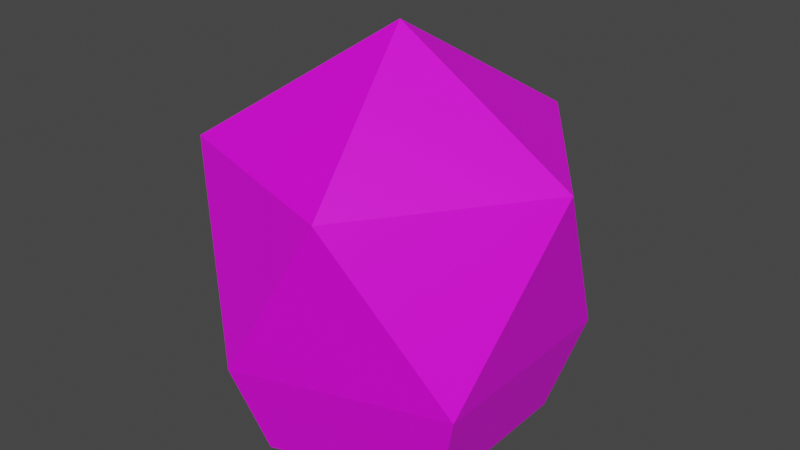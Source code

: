# Source: egg.blend  (saved by Blender 3.0.42; exported with 4.5.12 LTS)
import bpy
from mathutils import Matrix  # noqa: F401  (used for matrix-valued properties, if any)

bpy.ops.wm.read_factory_settings(use_empty=True)
scene = bpy.context.scene
scene.name = 'Scene'

# ---- collections
col_collection = bpy.data.collections.new('Collection'); scene.collection.children.link(col_collection)

# ---- images (referenced by path relative to the original .blend; pixels are not part of the script)
import os
ASSET_DIR = os.environ.get("B2B_ASSET_DIR", "")  # directory of the original .blend (textures are referenced by path, not embedded)
HERE = os.path.dirname(os.path.abspath(__file__))  # packed textures are extracted next to this script under _unpacked/

def load_image(name, relpath, width, height, colorspace="sRGB"):
    """Load a texture the original file referenced (path relative to the .blend, or extracted next to this script)."""
    p = next((c for c in (os.path.join(HERE, relpath), os.path.join(ASSET_DIR, relpath)) if relpath and os.path.exists(c)), "")
    if p:
        img = bpy.data.images.load(p, check_existing=True)
        img.name = name
    else:  # same state as the original file: an image datablock whose file is absent (Cycles renders it pink)
        img = bpy.data.images.new(name, width, height)
        img.source = "FILE"
        img.filepath = "//" + (relpath or name)
    img.colorspace_settings.name = colorspace
    return img
img_texture_png = load_image('texture.png', 'texture.png', 1024, 1024, 'sRGB')

# ---- materials (node trees are filled in below, after node groups)
mat_material_001 = bpy.data.materials.new('Material.001')
mat_material_001.use_transparent_shadow = False

# ---- material node trees
mat_material_001.use_nodes = True; mat_material_001.node_tree.nodes.clear()
_N = mat_material_001.node_tree.nodes; _L = mat_material_001.node_tree.links
n0 = _N.new('ShaderNodeBsdfPrincipled'); n0.name = 'Principled BSDF'; n0.location = (10, 300)
n0.distribution = 'GGX'
n0.subsurface_method = 'RANDOM_WALK_SKIN'
n0.inputs[3].default_value = 1.45
n0.inputs[27].default_value = (0.0, 0.0, 0.0, 1.0)
n0.inputs[28].default_value = 1.0
n1 = _N.new('ShaderNodeOutputMaterial'); n1.name = 'Material Output'; n1.location = (300, 300)
n2 = _N.new('ShaderNodeTexImage'); n2.name = 'Image Texture'; n2.location = (-280, 280)
n2.image = img_texture_png
n2.interpolation = 'Closest'
_L.new(n0.outputs[0], n1.inputs[0])
_L.new(n2.outputs[0], n0.inputs[0])
n1.is_active_output = True

# ---- world
world_world = bpy.data.worlds.new('World'); scene.world = world_world
world_world.use_nodes = True; world_world.node_tree.nodes.clear()
_N = world_world.node_tree.nodes; _L = world_world.node_tree.links
n0 = _N.new('ShaderNodeOutputWorld'); n0.name = 'World Output'; n0.location = (300, 300)
n1 = _N.new('ShaderNodeBackground'); n1.name = 'Background'; n1.location = (10, 300)
n1.inputs[0].default_value = (0.05088, 0.05088, 0.05088, 1.0)
_L.new(n1.outputs[0], n0.inputs[0])
n0.is_active_output = True
world_world.color = (0.05088, 0.05088, 0.05088)
world_world.use_sun_shadow = False
world_world.sun_shadow_jitter_overblur = 0.0

# ---- meshes
me_icosphere = bpy.data.meshes.new('Icosphere')
me_icosphere.from_pydata([(0.7236, -0.5257, -0.4472), (0.7236, -0.5257, -0.4472), (-0.2764, -0.8506, -0.4472), (-0.8944, 0.0, -0.4472), (-0.2764, 0.8506, -0.4472), (0.7236, 0.5257, -0.4472), (0.2764, -0.8506, 0.4472), (-0.7236, -0.5257, 0.4472), (-0.7236, 0.5257, 0.4472), (0.2764, 0.8506, 0.4472), (0.8944, 0.0, 0.4472), (0.0, 0.0, 1.0), (-0.2764, -0.8506, -0.4472), (-0.8944, 0.0, -0.4472), (-0.2764, 0.8506, -0.4472), (0.7236, 0.5257, -0.4472), (0.7236, -0.5257, -0.4472), (-0.2764, -0.8506, -0.4472), (-0.8944, 0.0, -0.4472), (-0.2764, 0.8506, -0.4472), (0.7236, 0.5257, -0.4472), (0.5789, -0.4206, -0.9472), (-0.2211, -0.6805, -0.9472), (-0.7155, 2.384e-09, -0.9472), (-0.2211, 0.6805, -0.9472), (0.5789, 0.4206, -0.9472)], [], [(2, 3, 13, 12), (3, 4, 14, 13), (1, 2, 12, 0), (4, 5, 15, 14), (5, 1, 0, 15), (1, 5, 10), (2, 1, 6), (3, 2, 7), (4, 3, 8), (5, 4, 9), (1, 10, 6), (2, 6, 7), (3, 7, 8), (4, 8, 9), (5, 9, 10), (6, 10, 11), (7, 6, 11), (8, 7, 11), (9, 8, 11), (10, 9, 11), (0, 12, 17, 16), (15, 0, 16, 20), (13, 14, 19, 18), (12, 13, 18, 17), (14, 15, 20, 19), (20, 16, 21, 25), (18, 19, 24, 23), (16, 17, 22, 21), (17, 18, 23, 22), (19, 20, 25, 24)])
_uv = me_icosphere.uv_layers.new(name='UVMap')
_uv.uv.foreach_set('vector', [0.419, 0.4759, 0.419, 0.4759, 0.419, 0.4759, 0.419, 0.4759, 0.419, 0.4759, 0.419, 0.4759, 0.419, 0.4759, 0.419, 0.4759, 0.419, 0.4759, 0.419, 0.4759, 0.419, 0.4759, 0.419, 0.4759, 0.419, 0.4759, 0.419, 0.4759, 0.419, 0.4759, 0.419, 0.4759, 0.419, 0.4759, 0.419, 0.4759, 0.419, 0.4759, 0.419, 0.4759, 0.4376, 0.3124, 0.652, 0.1995, 0.6005, 0.4918, 0.5159, 0.2709, 0.2988, 0.1633, 0.5659, 0.03371, 0.4252, 0.3881, 0.6985, 0.5041, 0.4615, 0.6825, 0.2571, 0.8645, 0.03273, 0.9563, 0.0, 0.7161, 0.1167, 0.2037, 0.3311, 0.3168, 0.168, 0.4961, 0.3134, 0.4781, 0.5742, 0.3364, 0.5666, 0.6331, 0.7151, 0.5236, 0.6791, 0.7556, 0.4536, 0.6637, 0.4912, 0.7457, 0.7332, 0.7325, 0.5645, 0.9767, 0.8937, 0.1648, 0.6917, 0.3824, 0.6042, 0.09875, 0.3931, 0.3098, 0.6424, 0.471, 0.3781, 0.6063, 0.9684, 0.111, 0.9684, 0.3728, 0.7882, 0.2419, 0.7194, 0.0301, 0.9684, 0.111, 0.7882, 0.2419, 0.5655, 0.2419, 0.7194, 0.0301, 0.7882, 0.2419, 0.7194, 0.4537, 0.5655, 0.2419, 0.7882, 0.2419, 0.9684, 0.3728, 0.7194, 0.4537, 0.7882, 0.2419, 0.419, 0.4759, 0.419, 0.4759, 0.419, 0.4759, 0.419, 0.4759, 0.419, 0.4759, 0.419, 0.4759, 0.419, 0.4759, 0.419, 0.4759, 0.419, 0.4759, 0.419, 0.4759, 0.419, 0.4759, 0.419, 0.4759, 0.419, 0.4759, 0.419, 0.4759, 0.419, 0.4759, 0.419, 0.4759, 0.419, 0.4759, 0.419, 0.4759, 0.419, 0.4759, 0.419, 0.4759, 0.3863, 0.7161, 0.419, 0.9563, 0.2833, 0.9082, 0.2571, 0.7161, 0.8647, 0.7402, 0.8647, 0.4978, 0.9927, 0.4803, 0.9927, 0.6742, 0.9927, 0.7576, 0.9927, 1.0, 0.8647, 0.9341, 0.8647, 0.7402, 0.8647, 0.4803, 0.8647, 0.7772, 0.7179, 0.7475, 0.7179, 0.51, 0.419, 0.4759, 0.3863, 0.7161, 0.2571, 0.7161, 0.2833, 0.524])
me_icosphere.materials.append(mat_material_001)
me_icosphere.use_remesh_fix_poles = True
me_icosphere.use_remesh_preserve_attributes = False
me_icosphere.update()

# ---- objects
ob_icosphere = bpy.data.objects.new('Icosphere', me_icosphere)

# ---- transforms, parenting, visibility, modifiers, constraints
ob_icosphere.location = (0.0, 0.0, 1.0)

# ---- collection membership
col_collection.objects.link(ob_icosphere)

# ---- scene / render settings (as saved in the file)
scene.frame_start = 1; scene.frame_end = 250; scene.frame_set(1)
scene.render.engine = 'BLENDER_EEVEE_NEXT'
scene.cycles.sampling_pattern = 'TABULATED_SOBOL'
scene.cycles.use_light_tree = False
scene.view_settings.view_transform = 'Filmic'
bpy.context.view_layer.update()

# ---- added for rendering (the .blend has no active camera and no usable light): camera, sun
cam_auto = bpy.data.cameras.new('AutoCamera')
cam_auto.lens = 50.0
cam_auto.sensor_width = 36.0
cam_auto.clip_end = 1000.0
ob_auto_camera = bpy.data.objects.new('AutoCamera', cam_auto)
scene.collection.objects.link(ob_auto_camera)
ob_auto_camera.location = (2.90909, -3.49091, 3.35366)
ob_auto_camera.rotation_euler = (1.09748, -7.21219e-08, 0.694738)
scene.camera = ob_auto_camera
light_auto_sun = bpy.data.lights.new('AutoSun', 'SUN')
light_auto_sun.energy = 3.0
light_auto_sun.angle = 0.0523599
ob_auto_sun = bpy.data.objects.new('AutoSun', light_auto_sun)
scene.collection.objects.link(ob_auto_sun)
ob_auto_sun.rotation_euler = (0.872665, 0.174533, 0.523599)
bpy.context.view_layer.update()
